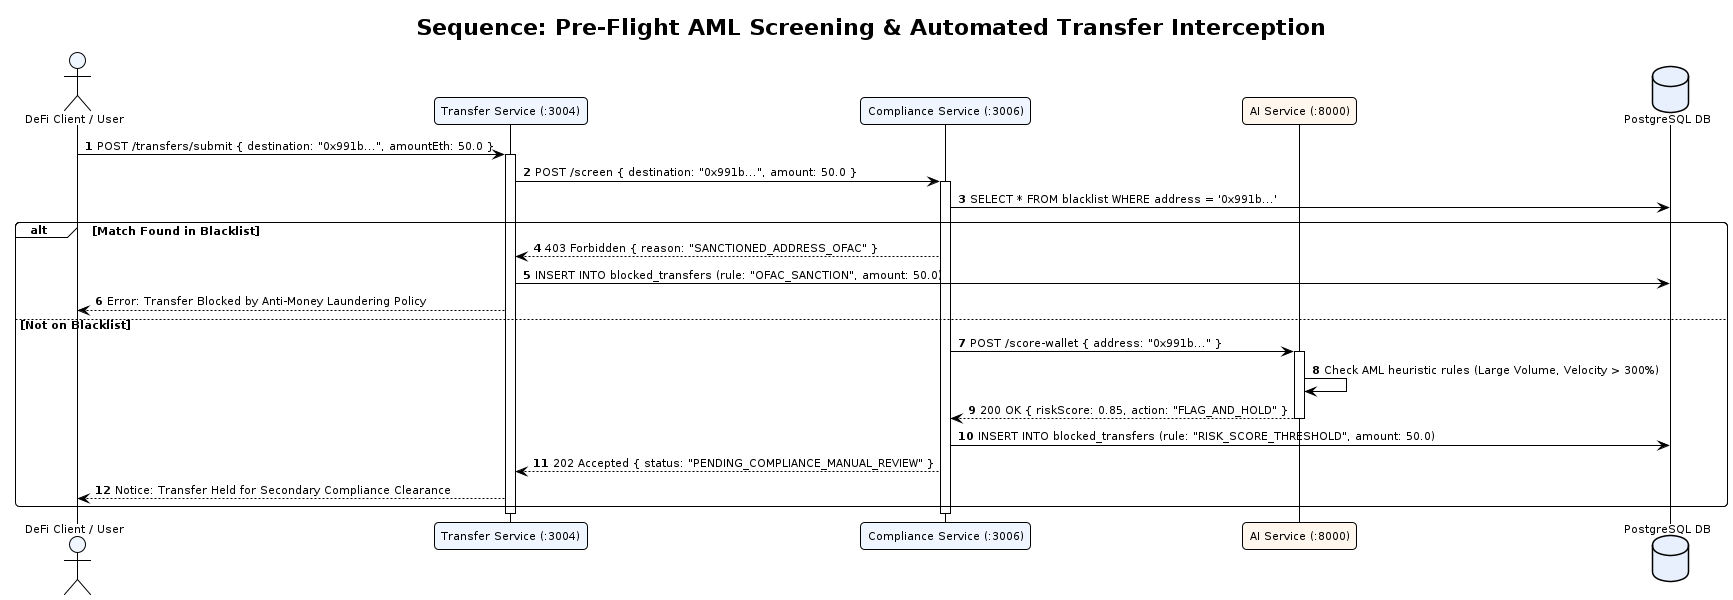

The diagram above was rendered by PlantUML. Its source (embedded in the PNG):
@startuml seq-compliance-aml-screening
!pragma layout smetana
!theme plain
autonumber
skinparam defaultFontName "DejaVu Sans"
skinparam defaultFontSize 11
skinparam roundCorner 8
skinparam shadowing false

title Sequence: Pre-Flight AML Screening & Automated Transfer Interception

actor "DeFi Client / User" as CLIENT #EFF6FF
participant "Transfer Service (:3004)" as TRANSFER_SVC #EFF6FF
participant "Compliance Service (:3006)" as COMPLIANCE_SVC #EFF6FF
participant "AI Service (:8000)" as AI #FFF7ED
database "PostgreSQL DB" as DB #E8F0FE

CLIENT -> TRANSFER_SVC: POST /transfers/submit { destination: "0x991b...", amountEth: 50.0 }
activate TRANSFER_SVC
TRANSFER_SVC -> COMPLIANCE_SVC: POST /screen { destination: "0x991b...", amount: 50.0 }

activate COMPLIANCE_SVC
COMPLIANCE_SVC -> DB: SELECT * FROM blacklist WHERE address = '0x991b...'
alt Match Found in Blacklist
  COMPLIANCE_SVC --> TRANSFER_SVC: 403 Forbidden { reason: "SANCTIONED_ADDRESS_OFAC" }
  TRANSFER_SVC -> DB: INSERT INTO blocked_transfers (rule: "OFAC_SANCTION", amount: 50.0)
  TRANSFER_SVC --> CLIENT: Error: Transfer Blocked by Anti-Money Laundering Policy
else Not on Blacklist
  COMPLIANCE_SVC -> AI: POST /score-wallet { address: "0x991b..." }
  activate AI
  AI -> AI: Check AML heuristic rules (Large Volume, Velocity > 300%)
  AI --> COMPLIANCE_SVC: 200 OK { riskScore: 0.85, action: "FLAG_AND_HOLD" }
  deactivate AI

  COMPLIANCE_SVC -> DB: INSERT INTO blocked_transfers (rule: "RISK_SCORE_THRESHOLD", amount: 50.0)
  COMPLIANCE_SVC --> TRANSFER_SVC: 202 Accepted { status: "PENDING_COMPLIANCE_MANUAL_REVIEW" }
  TRANSFER_SVC --> CLIENT: Notice: Transfer Held for Secondary Compliance Clearance
end
deactivate COMPLIANCE_SVC
deactivate TRANSFER_SVC
@enduml